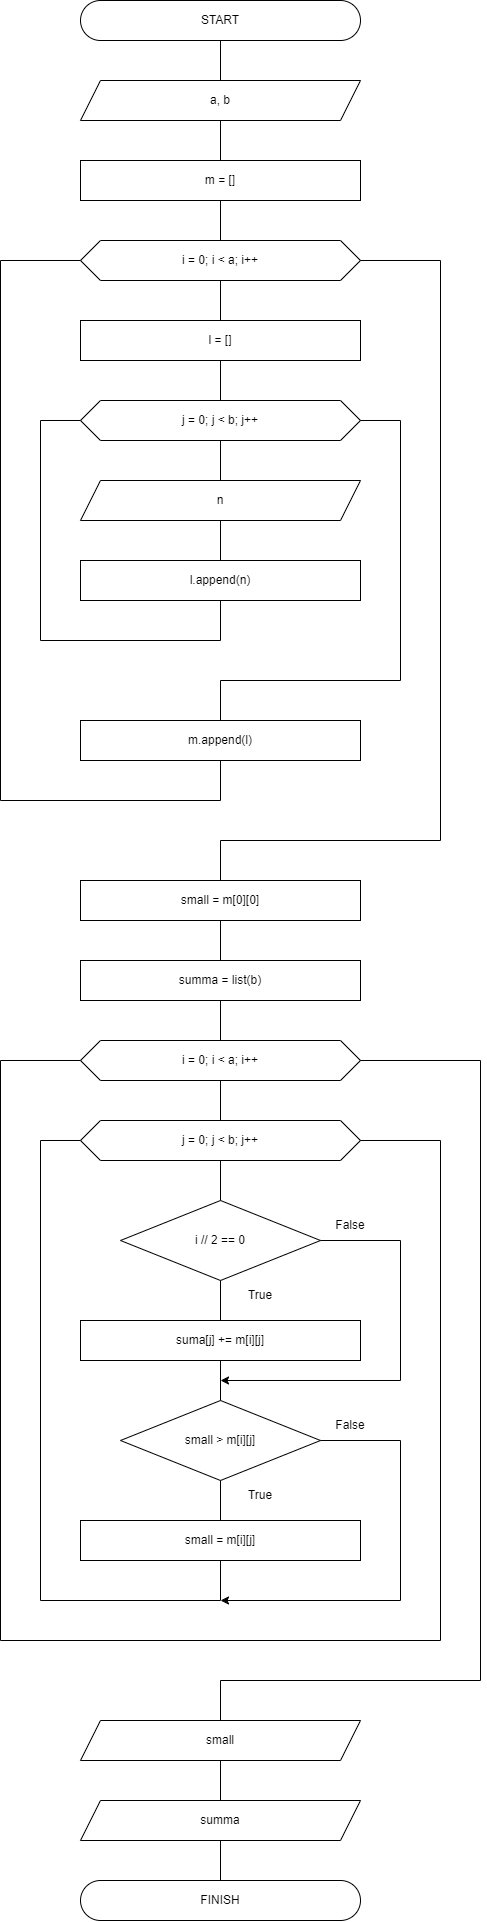

The diagram above was exported from draw.io. Its source (the exported page's mxGraphModel, read from the mxfile embedded in the PNG):
<mxGraphModel dx="5190" dy="2645" grid="1" gridSize="10" guides="1" tooltips="1" connect="1" arrows="1" fold="1" page="1" pageScale="1" pageWidth="1169" pageHeight="1654" math="0" shadow="0">
  <root>
    <mxCell id="0" />
    <mxCell id="1" parent="0" />
    <mxCell id="Dz0hMzMv6hUdnBS7cGMz-1" value="START" style="rounded=1;whiteSpace=wrap;html=1;arcSize=50;" vertex="1" parent="1">
      <mxGeometry x="240" y="40" width="280" height="40" as="geometry" />
    </mxCell>
    <mxCell id="Dz0hMzMv6hUdnBS7cGMz-2" value="FINISH" style="rounded=1;whiteSpace=wrap;html=1;arcSize=50;" vertex="1" parent="1">
      <mxGeometry x="240" y="1920" width="280" height="40" as="geometry" />
    </mxCell>
    <mxCell id="Dz0hMzMv6hUdnBS7cGMz-3" value="a, b" style="shape=parallelogram;perimeter=parallelogramPerimeter;whiteSpace=wrap;html=1;fixedSize=1;" vertex="1" parent="1">
      <mxGeometry x="240" y="120" width="280" height="40" as="geometry" />
    </mxCell>
    <mxCell id="Dz0hMzMv6hUdnBS7cGMz-4" value="m = []" style="rounded=0;whiteSpace=wrap;html=1;" vertex="1" parent="1">
      <mxGeometry x="240" y="200" width="280" height="40" as="geometry" />
    </mxCell>
    <mxCell id="Dz0hMzMv6hUdnBS7cGMz-5" value="i = 0; i &amp;lt; a; i++" style="shape=hexagon;perimeter=hexagonPerimeter2;whiteSpace=wrap;html=1;fixedSize=1;" vertex="1" parent="1">
      <mxGeometry x="240" y="280" width="280" height="40" as="geometry" />
    </mxCell>
    <mxCell id="Dz0hMzMv6hUdnBS7cGMz-6" value="l = []" style="rounded=0;whiteSpace=wrap;html=1;" vertex="1" parent="1">
      <mxGeometry x="240" y="360" width="280" height="40" as="geometry" />
    </mxCell>
    <mxCell id="Dz0hMzMv6hUdnBS7cGMz-7" value="j = 0; j &amp;lt; b; j++" style="shape=hexagon;perimeter=hexagonPerimeter2;whiteSpace=wrap;html=1;fixedSize=1;" vertex="1" parent="1">
      <mxGeometry x="240" y="440" width="280" height="40" as="geometry" />
    </mxCell>
    <mxCell id="Dz0hMzMv6hUdnBS7cGMz-8" value="n" style="shape=parallelogram;perimeter=parallelogramPerimeter;whiteSpace=wrap;html=1;fixedSize=1;" vertex="1" parent="1">
      <mxGeometry x="240" y="520" width="280" height="40" as="geometry" />
    </mxCell>
    <mxCell id="Dz0hMzMv6hUdnBS7cGMz-9" value="l.append(n)" style="rounded=0;whiteSpace=wrap;html=1;" vertex="1" parent="1">
      <mxGeometry x="240" y="600" width="280" height="40" as="geometry" />
    </mxCell>
    <mxCell id="Dz0hMzMv6hUdnBS7cGMz-10" value="" style="endArrow=none;html=1;rounded=0;exitX=0.5;exitY=1;exitDx=0;exitDy=0;entryX=0;entryY=0.5;entryDx=0;entryDy=0;" edge="1" parent="1" source="Dz0hMzMv6hUdnBS7cGMz-9" target="Dz0hMzMv6hUdnBS7cGMz-7">
      <mxGeometry width="50" height="50" relative="1" as="geometry">
        <mxPoint x="490" y="620" as="sourcePoint" />
        <mxPoint x="540" y="570" as="targetPoint" />
        <Array as="points">
          <mxPoint x="380" y="680" />
          <mxPoint x="200" y="680" />
          <mxPoint x="200" y="460" />
        </Array>
      </mxGeometry>
    </mxCell>
    <mxCell id="Dz0hMzMv6hUdnBS7cGMz-11" value="" style="endArrow=none;html=1;rounded=0;exitX=1;exitY=0.5;exitDx=0;exitDy=0;entryX=0.5;entryY=0;entryDx=0;entryDy=0;" edge="1" parent="1" source="Dz0hMzMv6hUdnBS7cGMz-7" target="Dz0hMzMv6hUdnBS7cGMz-12">
      <mxGeometry width="50" height="50" relative="1" as="geometry">
        <mxPoint x="490" y="620" as="sourcePoint" />
        <mxPoint x="380" y="740" as="targetPoint" />
        <Array as="points">
          <mxPoint x="560" y="460" />
          <mxPoint x="560" y="720" />
          <mxPoint x="380" y="720" />
        </Array>
      </mxGeometry>
    </mxCell>
    <mxCell id="Dz0hMzMv6hUdnBS7cGMz-12" value="m.append(l)" style="rounded=0;whiteSpace=wrap;html=1;" vertex="1" parent="1">
      <mxGeometry x="240" y="760" width="280" height="40" as="geometry" />
    </mxCell>
    <mxCell id="Dz0hMzMv6hUdnBS7cGMz-14" value="" style="endArrow=none;html=1;rounded=0;exitX=0.5;exitY=1;exitDx=0;exitDy=0;entryX=0;entryY=0.5;entryDx=0;entryDy=0;" edge="1" parent="1" source="Dz0hMzMv6hUdnBS7cGMz-12" target="Dz0hMzMv6hUdnBS7cGMz-5">
      <mxGeometry width="50" height="50" relative="1" as="geometry">
        <mxPoint x="480" y="640" as="sourcePoint" />
        <mxPoint x="530" y="590" as="targetPoint" />
        <Array as="points">
          <mxPoint x="380" y="840" />
          <mxPoint x="160" y="840" />
          <mxPoint x="160" y="300" />
        </Array>
      </mxGeometry>
    </mxCell>
    <mxCell id="Dz0hMzMv6hUdnBS7cGMz-15" value="" style="endArrow=none;html=1;rounded=0;entryX=1;entryY=0.5;entryDx=0;entryDy=0;exitX=0.5;exitY=0;exitDx=0;exitDy=0;" edge="1" parent="1" source="Dz0hMzMv6hUdnBS7cGMz-16" target="Dz0hMzMv6hUdnBS7cGMz-5">
      <mxGeometry width="50" height="50" relative="1" as="geometry">
        <mxPoint x="440" y="860" as="sourcePoint" />
        <mxPoint x="310" y="510" as="targetPoint" />
        <Array as="points">
          <mxPoint x="380" y="880" />
          <mxPoint x="600" y="880" />
          <mxPoint x="600" y="300" />
        </Array>
      </mxGeometry>
    </mxCell>
    <mxCell id="Dz0hMzMv6hUdnBS7cGMz-16" value="small = m[0][0]" style="rounded=0;whiteSpace=wrap;html=1;" vertex="1" parent="1">
      <mxGeometry x="240" y="920" width="280" height="40" as="geometry" />
    </mxCell>
    <mxCell id="Dz0hMzMv6hUdnBS7cGMz-17" value="summa = list(b)" style="rounded=0;whiteSpace=wrap;html=1;" vertex="1" parent="1">
      <mxGeometry x="240" y="1000" width="280" height="40" as="geometry" />
    </mxCell>
    <mxCell id="Dz0hMzMv6hUdnBS7cGMz-18" value="" style="endArrow=none;html=1;rounded=0;entryX=0.5;entryY=1;entryDx=0;entryDy=0;exitX=0.5;exitY=0;exitDx=0;exitDy=0;" edge="1" parent="1" source="Dz0hMzMv6hUdnBS7cGMz-17" target="Dz0hMzMv6hUdnBS7cGMz-16">
      <mxGeometry width="50" height="50" relative="1" as="geometry">
        <mxPoint x="500" y="980" as="sourcePoint" />
        <mxPoint x="430" y="960" as="targetPoint" />
      </mxGeometry>
    </mxCell>
    <mxCell id="Dz0hMzMv6hUdnBS7cGMz-19" value="" style="endArrow=none;html=1;rounded=0;entryX=0.5;entryY=1;entryDx=0;entryDy=0;exitX=0.5;exitY=0;exitDx=0;exitDy=0;" edge="1" parent="1" source="Dz0hMzMv6hUdnBS7cGMz-3" target="Dz0hMzMv6hUdnBS7cGMz-1">
      <mxGeometry width="50" height="50" relative="1" as="geometry">
        <mxPoint x="630" y="110" as="sourcePoint" />
        <mxPoint x="430" y="120" as="targetPoint" />
      </mxGeometry>
    </mxCell>
    <mxCell id="Dz0hMzMv6hUdnBS7cGMz-20" value="" style="endArrow=none;html=1;rounded=0;exitX=0.5;exitY=0;exitDx=0;exitDy=0;entryX=0.5;entryY=1;entryDx=0;entryDy=0;" edge="1" parent="1" source="Dz0hMzMv6hUdnBS7cGMz-4" target="Dz0hMzMv6hUdnBS7cGMz-3">
      <mxGeometry width="50" height="50" relative="1" as="geometry">
        <mxPoint x="380" y="170" as="sourcePoint" />
        <mxPoint x="700" y="100" as="targetPoint" />
      </mxGeometry>
    </mxCell>
    <mxCell id="Dz0hMzMv6hUdnBS7cGMz-22" value="" style="endArrow=none;html=1;rounded=0;exitX=0.5;exitY=0;exitDx=0;exitDy=0;entryX=0.5;entryY=1;entryDx=0;entryDy=0;" edge="1" parent="1" source="Dz0hMzMv6hUdnBS7cGMz-5" target="Dz0hMzMv6hUdnBS7cGMz-4">
      <mxGeometry width="50" height="50" relative="1" as="geometry">
        <mxPoint x="380" y="170" as="sourcePoint" />
        <mxPoint x="430" y="120" as="targetPoint" />
      </mxGeometry>
    </mxCell>
    <mxCell id="Dz0hMzMv6hUdnBS7cGMz-23" value="i = 0; i &amp;lt; a; i++" style="shape=hexagon;perimeter=hexagonPerimeter2;whiteSpace=wrap;html=1;fixedSize=1;" vertex="1" parent="1">
      <mxGeometry x="240" y="1080" width="280" height="40" as="geometry" />
    </mxCell>
    <mxCell id="Dz0hMzMv6hUdnBS7cGMz-25" value="j = 0; j &amp;lt; b; j++" style="shape=hexagon;perimeter=hexagonPerimeter2;whiteSpace=wrap;html=1;fixedSize=1;" vertex="1" parent="1">
      <mxGeometry x="240" y="1160" width="280" height="40" as="geometry" />
    </mxCell>
    <mxCell id="Dz0hMzMv6hUdnBS7cGMz-26" value="i // 2 == 0" style="rhombus;whiteSpace=wrap;html=1;" vertex="1" parent="1">
      <mxGeometry x="280" y="1240" width="200" height="80" as="geometry" />
    </mxCell>
    <mxCell id="Dz0hMzMv6hUdnBS7cGMz-27" value="True" style="text;html=1;strokeColor=none;fillColor=none;align=center;verticalAlign=middle;whiteSpace=wrap;rounded=0;" vertex="1" parent="1">
      <mxGeometry x="390" y="1320" width="60" height="30" as="geometry" />
    </mxCell>
    <mxCell id="Dz0hMzMv6hUdnBS7cGMz-28" value="False" style="text;html=1;strokeColor=none;fillColor=none;align=center;verticalAlign=middle;whiteSpace=wrap;rounded=0;" vertex="1" parent="1">
      <mxGeometry x="480" y="1250" width="60" height="30" as="geometry" />
    </mxCell>
    <mxCell id="Dz0hMzMv6hUdnBS7cGMz-29" value="suma[j] += m[i][j]" style="rounded=0;whiteSpace=wrap;html=1;" vertex="1" parent="1">
      <mxGeometry x="240" y="1360" width="280" height="40" as="geometry" />
    </mxCell>
    <mxCell id="Dz0hMzMv6hUdnBS7cGMz-30" value="" style="endArrow=none;html=1;rounded=0;entryX=0.5;entryY=1;entryDx=0;entryDy=0;exitX=0.5;exitY=0;exitDx=0;exitDy=0;" edge="1" parent="1" source="Dz0hMzMv6hUdnBS7cGMz-29" target="Dz0hMzMv6hUdnBS7cGMz-26">
      <mxGeometry width="50" height="50" relative="1" as="geometry">
        <mxPoint x="580" y="1330" as="sourcePoint" />
        <mxPoint x="430" y="1450" as="targetPoint" />
      </mxGeometry>
    </mxCell>
    <mxCell id="Dz0hMzMv6hUdnBS7cGMz-31" value="small &amp;gt; m[i][j]" style="rhombus;whiteSpace=wrap;html=1;" vertex="1" parent="1">
      <mxGeometry x="280" y="1440" width="200" height="80" as="geometry" />
    </mxCell>
    <mxCell id="Dz0hMzMv6hUdnBS7cGMz-32" value="True" style="text;html=1;strokeColor=none;fillColor=none;align=center;verticalAlign=middle;whiteSpace=wrap;rounded=0;" vertex="1" parent="1">
      <mxGeometry x="390" y="1520" width="60" height="30" as="geometry" />
    </mxCell>
    <mxCell id="Dz0hMzMv6hUdnBS7cGMz-33" value="False" style="text;html=1;strokeColor=none;fillColor=none;align=center;verticalAlign=middle;whiteSpace=wrap;rounded=0;" vertex="1" parent="1">
      <mxGeometry x="480" y="1450" width="60" height="30" as="geometry" />
    </mxCell>
    <mxCell id="Dz0hMzMv6hUdnBS7cGMz-34" value="small = m[i][j]" style="rounded=0;whiteSpace=wrap;html=1;" vertex="1" parent="1">
      <mxGeometry x="240" y="1560" width="280" height="40" as="geometry" />
    </mxCell>
    <mxCell id="Dz0hMzMv6hUdnBS7cGMz-35" value="" style="endArrow=none;html=1;rounded=0;entryX=0.5;entryY=1;entryDx=0;entryDy=0;exitX=0.5;exitY=0;exitDx=0;exitDy=0;" edge="1" parent="1" source="Dz0hMzMv6hUdnBS7cGMz-34" target="Dz0hMzMv6hUdnBS7cGMz-31">
      <mxGeometry width="50" height="50" relative="1" as="geometry">
        <mxPoint x="580" y="1530" as="sourcePoint" />
        <mxPoint x="430" y="1650" as="targetPoint" />
      </mxGeometry>
    </mxCell>
    <mxCell id="Dz0hMzMv6hUdnBS7cGMz-36" value="" style="endArrow=none;html=1;rounded=0;entryX=0.5;entryY=1;entryDx=0;entryDy=0;exitX=0.5;exitY=0;exitDx=0;exitDy=0;" edge="1" parent="1" source="Dz0hMzMv6hUdnBS7cGMz-6" target="Dz0hMzMv6hUdnBS7cGMz-5">
      <mxGeometry width="50" height="50" relative="1" as="geometry">
        <mxPoint x="270" y="520" as="sourcePoint" />
        <mxPoint x="320" y="470" as="targetPoint" />
      </mxGeometry>
    </mxCell>
    <mxCell id="Dz0hMzMv6hUdnBS7cGMz-37" value="" style="endArrow=none;html=1;rounded=0;entryX=0.5;entryY=1;entryDx=0;entryDy=0;exitX=0.5;exitY=0;exitDx=0;exitDy=0;" edge="1" parent="1" source="Dz0hMzMv6hUdnBS7cGMz-7" target="Dz0hMzMv6hUdnBS7cGMz-6">
      <mxGeometry width="50" height="50" relative="1" as="geometry">
        <mxPoint x="670" y="280" as="sourcePoint" />
        <mxPoint x="720" y="230" as="targetPoint" />
      </mxGeometry>
    </mxCell>
    <mxCell id="Dz0hMzMv6hUdnBS7cGMz-38" value="" style="endArrow=none;html=1;rounded=0;entryX=0.5;entryY=1;entryDx=0;entryDy=0;exitX=0.5;exitY=0;exitDx=0;exitDy=0;" edge="1" parent="1" source="Dz0hMzMv6hUdnBS7cGMz-8" target="Dz0hMzMv6hUdnBS7cGMz-7">
      <mxGeometry width="50" height="50" relative="1" as="geometry">
        <mxPoint x="680" y="290" as="sourcePoint" />
        <mxPoint x="730" y="240" as="targetPoint" />
      </mxGeometry>
    </mxCell>
    <mxCell id="Dz0hMzMv6hUdnBS7cGMz-39" value="" style="endArrow=none;html=1;rounded=0;entryX=0.5;entryY=1;entryDx=0;entryDy=0;exitX=0.5;exitY=0;exitDx=0;exitDy=0;" edge="1" parent="1" source="Dz0hMzMv6hUdnBS7cGMz-9" target="Dz0hMzMv6hUdnBS7cGMz-8">
      <mxGeometry width="50" height="50" relative="1" as="geometry">
        <mxPoint x="690" y="300" as="sourcePoint" />
        <mxPoint x="740" y="250" as="targetPoint" />
      </mxGeometry>
    </mxCell>
    <mxCell id="Dz0hMzMv6hUdnBS7cGMz-40" value="" style="endArrow=none;html=1;rounded=0;exitX=0.5;exitY=1;exitDx=0;exitDy=0;entryX=0.5;entryY=0;entryDx=0;entryDy=0;" edge="1" parent="1" source="Dz0hMzMv6hUdnBS7cGMz-17" target="Dz0hMzMv6hUdnBS7cGMz-23">
      <mxGeometry width="50" height="50" relative="1" as="geometry">
        <mxPoint x="710" y="1130" as="sourcePoint" />
        <mxPoint x="760" y="1080" as="targetPoint" />
      </mxGeometry>
    </mxCell>
    <mxCell id="Dz0hMzMv6hUdnBS7cGMz-41" value="" style="endArrow=none;html=1;rounded=0;entryX=0.5;entryY=1;entryDx=0;entryDy=0;exitX=0.5;exitY=0;exitDx=0;exitDy=0;" edge="1" parent="1" source="Dz0hMzMv6hUdnBS7cGMz-25" target="Dz0hMzMv6hUdnBS7cGMz-23">
      <mxGeometry width="50" height="50" relative="1" as="geometry">
        <mxPoint x="720" y="1140" as="sourcePoint" />
        <mxPoint x="770" y="1090" as="targetPoint" />
      </mxGeometry>
    </mxCell>
    <mxCell id="Dz0hMzMv6hUdnBS7cGMz-42" value="" style="endArrow=none;html=1;rounded=0;entryX=0.5;entryY=1;entryDx=0;entryDy=0;exitX=0.5;exitY=0;exitDx=0;exitDy=0;" edge="1" parent="1" source="Dz0hMzMv6hUdnBS7cGMz-26" target="Dz0hMzMv6hUdnBS7cGMz-25">
      <mxGeometry width="50" height="50" relative="1" as="geometry">
        <mxPoint x="730" y="1150" as="sourcePoint" />
        <mxPoint x="770" y="1110" as="targetPoint" />
      </mxGeometry>
    </mxCell>
    <mxCell id="Dz0hMzMv6hUdnBS7cGMz-43" value="" style="endArrow=none;html=1;rounded=0;exitX=0.5;exitY=1;exitDx=0;exitDy=0;entryX=0.5;entryY=0;entryDx=0;entryDy=0;" edge="1" parent="1" source="Dz0hMzMv6hUdnBS7cGMz-29" target="Dz0hMzMv6hUdnBS7cGMz-31">
      <mxGeometry width="50" height="50" relative="1" as="geometry">
        <mxPoint x="740" y="1160" as="sourcePoint" />
        <mxPoint x="780" y="1120" as="targetPoint" />
      </mxGeometry>
    </mxCell>
    <mxCell id="Dz0hMzMv6hUdnBS7cGMz-44" value="" style="endArrow=none;html=1;rounded=0;entryX=0.5;entryY=1;entryDx=0;entryDy=0;exitX=0;exitY=0.5;exitDx=0;exitDy=0;" edge="1" parent="1" source="Dz0hMzMv6hUdnBS7cGMz-25" target="Dz0hMzMv6hUdnBS7cGMz-34">
      <mxGeometry width="50" height="50" relative="1" as="geometry">
        <mxPoint x="750" y="1170" as="sourcePoint" />
        <mxPoint x="790" y="1130" as="targetPoint" />
        <Array as="points">
          <mxPoint x="200" y="1180" />
          <mxPoint x="200" y="1640" />
          <mxPoint x="380" y="1640" />
        </Array>
      </mxGeometry>
    </mxCell>
    <mxCell id="Dz0hMzMv6hUdnBS7cGMz-45" value="" style="endArrow=none;html=1;rounded=0;exitX=1;exitY=0.5;exitDx=0;exitDy=0;entryX=0;entryY=0.5;entryDx=0;entryDy=0;" edge="1" parent="1" source="Dz0hMzMv6hUdnBS7cGMz-25" target="Dz0hMzMv6hUdnBS7cGMz-23">
      <mxGeometry width="50" height="50" relative="1" as="geometry">
        <mxPoint x="760" y="1180" as="sourcePoint" />
        <mxPoint x="800" y="1140" as="targetPoint" />
        <Array as="points">
          <mxPoint x="600" y="1180" />
          <mxPoint x="600" y="1680" />
          <mxPoint x="160" y="1680" />
          <mxPoint x="160" y="1100" />
        </Array>
      </mxGeometry>
    </mxCell>
    <mxCell id="Dz0hMzMv6hUdnBS7cGMz-46" value="" style="endArrow=none;html=1;rounded=0;exitX=1;exitY=0.5;exitDx=0;exitDy=0;entryX=0.5;entryY=0;entryDx=0;entryDy=0;" edge="1" parent="1" source="Dz0hMzMv6hUdnBS7cGMz-23" target="Dz0hMzMv6hUdnBS7cGMz-50">
      <mxGeometry width="50" height="50" relative="1" as="geometry">
        <mxPoint x="770" y="1190" as="sourcePoint" />
        <mxPoint x="310" y="1740" as="targetPoint" />
        <Array as="points">
          <mxPoint x="640" y="1100" />
          <mxPoint x="640" y="1720" />
          <mxPoint x="380" y="1720" />
        </Array>
      </mxGeometry>
    </mxCell>
    <mxCell id="Dz0hMzMv6hUdnBS7cGMz-47" value="" style="endArrow=none;html=1;rounded=0;entryX=0.5;entryY=1;entryDx=0;entryDy=0;exitX=0.5;exitY=0;exitDx=0;exitDy=0;" edge="1" parent="1" source="Dz0hMzMv6hUdnBS7cGMz-51" target="Dz0hMzMv6hUdnBS7cGMz-50">
      <mxGeometry width="50" height="50" relative="1" as="geometry">
        <mxPoint x="780" y="1200" as="sourcePoint" />
        <mxPoint x="820" y="1160" as="targetPoint" />
      </mxGeometry>
    </mxCell>
    <mxCell id="Dz0hMzMv6hUdnBS7cGMz-48" value="" style="endArrow=classic;html=1;rounded=0;exitX=0;exitY=1;exitDx=0;exitDy=0;" edge="1" parent="1" source="Dz0hMzMv6hUdnBS7cGMz-28">
      <mxGeometry width="50" height="50" relative="1" as="geometry">
        <mxPoint x="300" y="1230" as="sourcePoint" />
        <mxPoint x="380" y="1420" as="targetPoint" />
        <Array as="points">
          <mxPoint x="560" y="1280" />
          <mxPoint x="560" y="1420" />
        </Array>
      </mxGeometry>
    </mxCell>
    <mxCell id="Dz0hMzMv6hUdnBS7cGMz-49" value="" style="endArrow=classic;html=1;rounded=0;exitX=1;exitY=0.5;exitDx=0;exitDy=0;" edge="1" parent="1" source="Dz0hMzMv6hUdnBS7cGMz-31">
      <mxGeometry width="50" height="50" relative="1" as="geometry">
        <mxPoint x="300" y="1400" as="sourcePoint" />
        <mxPoint x="380" y="1640" as="targetPoint" />
        <Array as="points">
          <mxPoint x="560" y="1480" />
          <mxPoint x="560" y="1640" />
        </Array>
      </mxGeometry>
    </mxCell>
    <mxCell id="Dz0hMzMv6hUdnBS7cGMz-50" value="small" style="shape=parallelogram;perimeter=parallelogramPerimeter;whiteSpace=wrap;html=1;fixedSize=1;" vertex="1" parent="1">
      <mxGeometry x="240" y="1760" width="280" height="40" as="geometry" />
    </mxCell>
    <mxCell id="Dz0hMzMv6hUdnBS7cGMz-51" value="summa" style="shape=parallelogram;perimeter=parallelogramPerimeter;whiteSpace=wrap;html=1;fixedSize=1;" vertex="1" parent="1">
      <mxGeometry x="240" y="1840" width="280" height="40" as="geometry" />
    </mxCell>
    <mxCell id="Dz0hMzMv6hUdnBS7cGMz-52" value="" style="endArrow=none;html=1;rounded=0;entryX=0.5;entryY=1;entryDx=0;entryDy=0;exitX=0.5;exitY=0;exitDx=0;exitDy=0;" edge="1" parent="1" source="Dz0hMzMv6hUdnBS7cGMz-2" target="Dz0hMzMv6hUdnBS7cGMz-51">
      <mxGeometry width="50" height="50" relative="1" as="geometry">
        <mxPoint x="160" y="1880" as="sourcePoint" />
        <mxPoint x="210" y="1830" as="targetPoint" />
      </mxGeometry>
    </mxCell>
  </root>
</mxGraphModel>